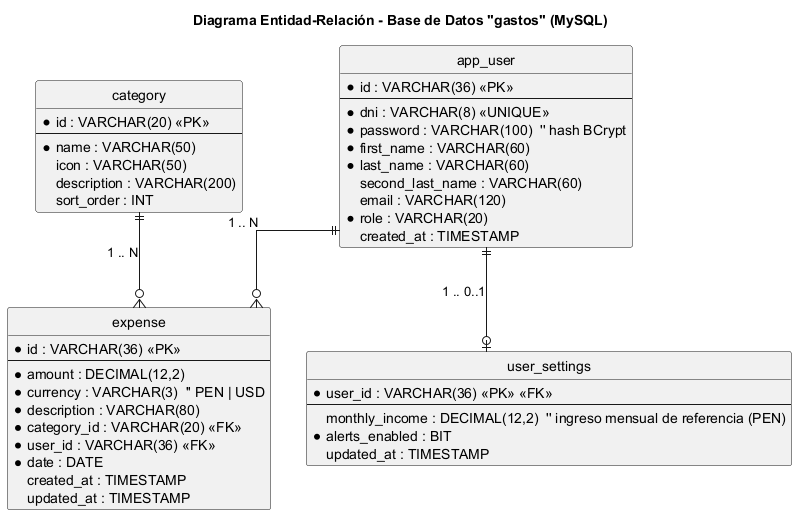

The diagram above was rendered by PlantUML. Its source (embedded in the PNG):
@startuml er-diagram
title Diagrama Entidad-Relación - Base de Datos "gastos" (MySQL)

skinparam linetype ortho
hide circle

entity "category" as category {
    * id : VARCHAR(20) <<PK>>
    --
    * name : VARCHAR(50)
      icon : VARCHAR(50)
      description : VARCHAR(200)
      sort_order : INT
}

entity "app_user" as app_user {
    * id : VARCHAR(36) <<PK>>
    --
    * dni : VARCHAR(8) <<UNIQUE>>
    * password : VARCHAR(100)  '' hash BCrypt
    * first_name : VARCHAR(60)
    * last_name : VARCHAR(60)
      second_last_name : VARCHAR(60)
      email : VARCHAR(120)
    * role : VARCHAR(20)
      created_at : TIMESTAMP
}

entity "expense" as expense {
    * id : VARCHAR(36) <<PK>>
    --
    * amount : DECIMAL(12,2)
    * currency : VARCHAR(3)  '' PEN | USD
    * description : VARCHAR(80)
    * category_id : VARCHAR(20) <<FK>>
    * user_id : VARCHAR(36) <<FK>>
    * date : DATE
      created_at : TIMESTAMP
      updated_at : TIMESTAMP
}

entity "user_settings" as user_settings {
    * user_id : VARCHAR(36) <<PK>> <<FK>>
    --
      monthly_income : DECIMAL(12,2)  '' ingreso mensual de referencia (PEN)
    * alerts_enabled : BIT
      updated_at : TIMESTAMP
}

' Relación 1 categoría -- N gastos
category ||--o{ expense : "1 .. N"
' Relación 1 usuario -- N gastos
app_user ||--o{ expense : "1 .. N"
' Relación 1 usuario -- 0..1 configuración (PK compartida)
app_user ||--o| user_settings : "1 .. 0..1"

@enduml